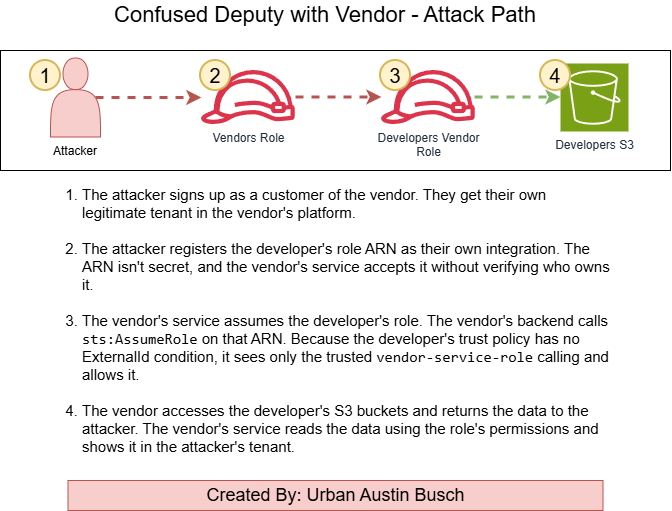

The diagram above was exported from draw.io. Its source (the exported page's mxGraphModel, read from the mxfile embedded in the PNG):
<mxGraphModel dx="2088" dy="1103" grid="1" gridSize="10" guides="1" tooltips="1" connect="1" arrows="1" fold="1" page="1" pageScale="1" pageWidth="850" pageHeight="1100" math="0" shadow="0">
  <root>
    <mxCell id="0" />
    <mxCell id="1" parent="0" />
    <mxCell id="euvtk6u4eLcqOJ0RDKwH-1" parent="1" style="rounded=0;whiteSpace=wrap;html=1;" value="" vertex="1">
      <mxGeometry height="120" width="670" x="160" y="160" as="geometry" />
    </mxCell>
    <mxCell id="9xBea6H8lPDEPoHXBp-U-1" parent="1" style="text;html=1;whiteSpace=wrap;strokeColor=none;fillColor=none;align=center;verticalAlign=middle;rounded=0;fontSize=22;" value="Confused Deputy with Vendor - Attack Path" vertex="1">
      <mxGeometry height="30" width="550" x="210" y="110" as="geometry" />
    </mxCell>
    <mxCell id="9xBea6H8lPDEPoHXBp-U-3" parent="1" style="sketch=0;outlineConnect=0;fontColor=#232F3E;gradientColor=none;fillColor=#DD344C;strokeColor=none;dashed=0;verticalLabelPosition=bottom;verticalAlign=top;align=center;html=1;fontSize=12;fontStyle=0;aspect=fixed;pointerEvents=1;shape=mxgraph.aws4.role;" value="Vendors Role" vertex="1">
      <mxGeometry height="54" width="95.73" x="360" y="180" as="geometry" />
    </mxCell>
    <mxCell id="6vCcKZtA7Ct3sIKLarcM-2" parent="1" style="sketch=0;outlineConnect=0;fontColor=#232F3E;gradientColor=none;fillColor=#DD344C;strokeColor=none;dashed=0;verticalLabelPosition=bottom;verticalAlign=top;align=center;html=1;fontSize=12;fontStyle=0;aspect=fixed;pointerEvents=1;shape=mxgraph.aws4.role;" value="Developers Vendor&lt;br&gt;Role" vertex="1">
      <mxGeometry height="54" width="95.73" x="540" y="180" as="geometry" />
    </mxCell>
    <mxCell id="6vCcKZtA7Ct3sIKLarcM-3" edge="1" parent="1" source="cax_Vab6PmoCPyXHAYLd-1" style="endArrow=classic;html=1;rounded=0;fillColor=#f8cecc;strokeColor=#b85450;strokeWidth=3;followTerminals=1;flowAnimation=1;exitX=0.9;exitY=0.5;exitDx=0;exitDy=0;exitPerimeter=0;" target="9xBea6H8lPDEPoHXBp-U-3" value="">
      <mxGeometry height="50" relative="1" width="50" as="geometry">
        <mxPoint x="274.76398830846756" y="207" as="sourcePoint" />
        <mxPoint x="390" y="280" as="targetPoint" />
      </mxGeometry>
    </mxCell>
    <mxCell id="6vCcKZtA7Ct3sIKLarcM-4" parent="1" style="sketch=0;points=[[0,0,0],[0.25,0,0],[0.5,0,0],[0.75,0,0],[1,0,0],[0,1,0],[0.25,1,0],[0.5,1,0],[0.75,1,0],[1,1,0],[0,0.25,0],[0,0.5,0],[0,0.75,0],[1,0.25,0],[1,0.5,0],[1,0.75,0]];outlineConnect=0;fontColor=#232F3E;fillColor=#7AA116;strokeColor=#ffffff;dashed=0;verticalLabelPosition=bottom;verticalAlign=top;align=center;html=1;fontSize=12;fontStyle=0;aspect=fixed;shape=mxgraph.aws4.resourceIcon;resIcon=mxgraph.aws4.s3;" value="Developers S3" vertex="1">
      <mxGeometry height="68" width="68" x="720" y="173" as="geometry" />
    </mxCell>
    <mxCell id="6vCcKZtA7Ct3sIKLarcM-5" edge="1" parent="1" style="endArrow=classic;html=1;rounded=0;fillColor=#f8cecc;strokeColor=#b85450;strokeWidth=3;followTerminals=1;flowAnimation=1;" value="">
      <mxGeometry height="50" relative="1" width="50" as="geometry">
        <mxPoint x="455" y="206.5" as="sourcePoint" />
        <mxPoint x="541" y="206.5" as="targetPoint" />
      </mxGeometry>
    </mxCell>
    <mxCell id="6vCcKZtA7Ct3sIKLarcM-6" edge="1" parent="1" style="endArrow=classic;html=1;rounded=0;fillColor=#d5e8d4;strokeColor=#82b366;strokeWidth=3;followTerminals=1;flowAnimation=1;" value="">
      <mxGeometry height="50" relative="1" width="50" as="geometry">
        <mxPoint x="634" y="206.5" as="sourcePoint" />
        <mxPoint x="720" y="206.5" as="targetPoint" />
      </mxGeometry>
    </mxCell>
    <mxCell id="6vCcKZtA7Ct3sIKLarcM-8" parent="1" style="ellipse;whiteSpace=wrap;html=1;shapeInside=1;aspect=fixed;fontSize=20;fillColor=#fff2cc;strokeColor=#d6b656;strokeWidth=2;" value="1" vertex="1">
      <mxGeometry height="30" width="30" x="190" y="170" as="geometry" />
    </mxCell>
    <mxCell id="6vCcKZtA7Ct3sIKLarcM-9" parent="1" style="ellipse;whiteSpace=wrap;html=1;shapeInside=1;aspect=fixed;fontSize=20;fillColor=#fff2cc;strokeColor=#d6b656;strokeWidth=2;" value="2" vertex="1">
      <mxGeometry height="30" width="30" x="360" y="170" as="geometry" />
    </mxCell>
    <mxCell id="6vCcKZtA7Ct3sIKLarcM-10" parent="1" style="ellipse;whiteSpace=wrap;html=1;shapeInside=1;aspect=fixed;fontSize=20;fillColor=#fff2cc;strokeColor=#d6b656;strokeWidth=2;" value="3" vertex="1">
      <mxGeometry height="30" width="30" x="540" y="170" as="geometry" />
    </mxCell>
    <mxCell id="6vCcKZtA7Ct3sIKLarcM-11" parent="1" style="ellipse;whiteSpace=wrap;html=1;shapeInside=1;aspect=fixed;fontSize=20;fillColor=#fff2cc;strokeColor=#d6b656;strokeWidth=2;" value="4" vertex="1">
      <mxGeometry height="30" width="30" x="700" y="170" as="geometry" />
    </mxCell>
    <mxCell id="6vCcKZtA7Ct3sIKLarcM-12" parent="1" style="text;html=1;whiteSpace=wrap;strokeColor=none;fillColor=none;align=left;verticalAlign=middle;rounded=0;fontSize=15;" value="&lt;div&gt;&lt;ol dir=&quot;ltr&quot;&gt;&lt;li&gt;The attacker signs up as a customer of the vendor. They get their own legitimate tenant in the vendor's platform.&lt;/li&gt;&lt;br&gt;&lt;li&gt;The attacker registers the developer's role ARN as their own integration. The ARN isn't secret, and the vendor's service accepts it without verifying who owns it.&lt;/li&gt;&lt;br&gt;&lt;li&gt;The vendor's service assumes the developer's role. The vendor's backend calls &lt;code dir=&quot;ltr&quot;&gt;sts:AssumeRole&lt;/code&gt; on that ARN. Because the developer's trust policy has no ExternalId condition, it sees only the trusted &lt;code dir=&quot;ltr&quot;&gt;vendor-service-role&lt;/code&gt; calling and allows it.&lt;/li&gt;&lt;br&gt;&lt;li&gt;The vendor accesses the developer's S3 buckets and returns the data to the attacker. The vendor's service reads the data using the role's permissions and shows it in the attacker's tenant.&lt;/li&gt;&lt;/ol&gt;&lt;/div&gt;" vertex="1">
      <mxGeometry height="280" width="570" x="200" y="290" as="geometry" />
    </mxCell>
    <mxCell id="cax_Vab6PmoCPyXHAYLd-1" parent="1" style="shape=actor;whiteSpace=wrap;html=1;fillColor=#f8cecc;strokeColor=#b85450;labelPosition=center;verticalLabelPosition=bottom;align=center;verticalAlign=top;" value="Attacker" vertex="1">
      <mxGeometry height="79" width="50" x="210" y="167.5" as="geometry" />
    </mxCell>
    <mxCell id="7MuBHJYH90tIUDpqwyiN-2" parent="1" style="rounded=0;whiteSpace=wrap;html=1;fillColor=#f8cecc;strokeColor=#b85450;fontSize=18;" value="Created By: Urban Austin Busch" vertex="1">
      <mxGeometry height="30" width="535" x="227.5" y="590" as="geometry" />
    </mxCell>
  </root>
</mxGraphModel>